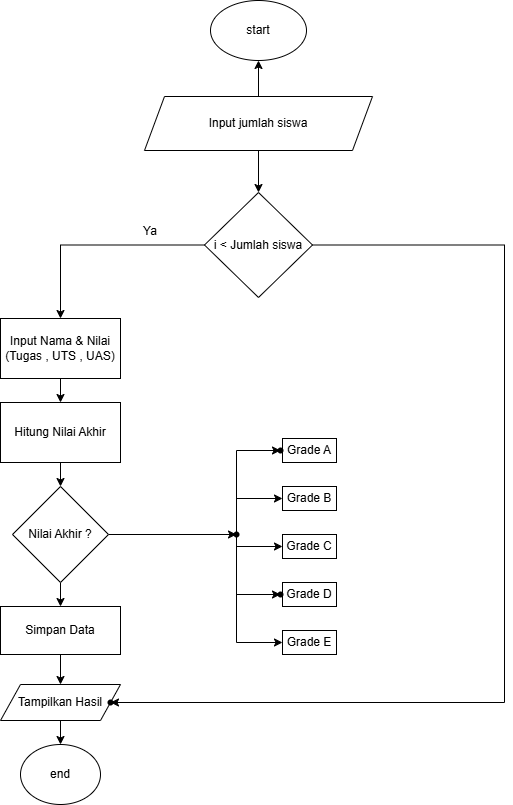

The diagram above was exported from draw.io. Its source (the exported page's mxGraphModel, read from the mxfile embedded in the PNG):
<mxGraphModel dx="1442" dy="1394" grid="1" gridSize="6" guides="1" tooltips="1" connect="1" arrows="1" fold="1" page="0" pageScale="1" pageWidth="2339" pageHeight="3300" math="0" shadow="0">
  <root>
    <mxCell id="0" />
    <mxCell id="1" parent="0" />
    <mxCell id="bfG7hti_NQU8CT6tbCUi-1" parent="1" style="ellipse;whiteSpace=wrap;html=1;" value="start" vertex="1">
      <mxGeometry height="60" width="96" x="144" y="-630" as="geometry" />
    </mxCell>
    <mxCell id="bfG7hti_NQU8CT6tbCUi-3" edge="1" parent="1" source="bfG7hti_NQU8CT6tbCUi-2" style="edgeStyle=orthogonalEdgeStyle;rounded=0;orthogonalLoop=1;jettySize=auto;html=1;" target="bfG7hti_NQU8CT6tbCUi-1" value="">
      <mxGeometry relative="1" as="geometry" />
    </mxCell>
    <mxCell id="bfG7hti_NQU8CT6tbCUi-5" edge="1" parent="1" source="bfG7hti_NQU8CT6tbCUi-2" style="edgeStyle=orthogonalEdgeStyle;rounded=0;orthogonalLoop=1;jettySize=auto;html=1;" target="bfG7hti_NQU8CT6tbCUi-4" value="">
      <mxGeometry relative="1" as="geometry" />
    </mxCell>
    <mxCell id="bfG7hti_NQU8CT6tbCUi-2" parent="1" style="shape=parallelogram;perimeter=parallelogramPerimeter;whiteSpace=wrap;html=1;fixedSize=1;" value="Input jumlah siswa" vertex="1">
      <mxGeometry height="54" width="228" x="78" y="-534" as="geometry" />
    </mxCell>
    <mxCell id="bfG7hti_NQU8CT6tbCUi-7" edge="1" parent="1" source="bfG7hti_NQU8CT6tbCUi-4" style="edgeStyle=orthogonalEdgeStyle;rounded=0;orthogonalLoop=1;jettySize=auto;html=1;" target="bfG7hti_NQU8CT6tbCUi-6" value="">
      <mxGeometry relative="1" as="geometry" />
    </mxCell>
    <mxCell id="bfG7hti_NQU8CT6tbCUi-49" edge="1" parent="1" source="bfG7hti_NQU8CT6tbCUi-4" style="edgeStyle=orthogonalEdgeStyle;rounded=0;orthogonalLoop=1;jettySize=auto;html=1;" target="bfG7hti_NQU8CT6tbCUi-48" value="">
      <mxGeometry relative="1" as="geometry">
        <Array as="points">
          <mxPoint x="438" y="-385" />
          <mxPoint x="438" y="72" />
        </Array>
      </mxGeometry>
    </mxCell>
    <mxCell id="bfG7hti_NQU8CT6tbCUi-4" parent="1" style="rhombus;whiteSpace=wrap;html=1;" value="i &amp;lt; Jumlah siswa" vertex="1">
      <mxGeometry height="105" width="108" x="138" y="-438" as="geometry" />
    </mxCell>
    <mxCell id="bfG7hti_NQU8CT6tbCUi-9" edge="1" parent="1" source="bfG7hti_NQU8CT6tbCUi-6" style="edgeStyle=orthogonalEdgeStyle;rounded=0;orthogonalLoop=1;jettySize=auto;html=1;" target="bfG7hti_NQU8CT6tbCUi-8" value="">
      <mxGeometry relative="1" as="geometry" />
    </mxCell>
    <mxCell id="bfG7hti_NQU8CT6tbCUi-6" parent="1" style="whiteSpace=wrap;html=1;" value="Input Nama &amp;amp; Nilai&lt;div&gt;(Tugas , UTS , UAS)&lt;/div&gt;" vertex="1">
      <mxGeometry height="60" width="120" x="-66" y="-312" as="geometry" />
    </mxCell>
    <mxCell id="bfG7hti_NQU8CT6tbCUi-11" edge="1" parent="1" source="bfG7hti_NQU8CT6tbCUi-8" style="edgeStyle=orthogonalEdgeStyle;rounded=0;orthogonalLoop=1;jettySize=auto;html=1;" target="bfG7hti_NQU8CT6tbCUi-10" value="">
      <mxGeometry relative="1" as="geometry" />
    </mxCell>
    <mxCell id="bfG7hti_NQU8CT6tbCUi-8" parent="1" style="whiteSpace=wrap;html=1;" value="Hitung Nilai Akhir" vertex="1">
      <mxGeometry height="60" width="120" x="-66" y="-228" as="geometry" />
    </mxCell>
    <mxCell id="bfG7hti_NQU8CT6tbCUi-15" edge="1" parent="1" source="bfG7hti_NQU8CT6tbCUi-10" style="edgeStyle=orthogonalEdgeStyle;rounded=0;orthogonalLoop=1;jettySize=auto;html=1;" target="bfG7hti_NQU8CT6tbCUi-14" value="">
      <mxGeometry relative="1" as="geometry" />
    </mxCell>
    <mxCell id="bfG7hti_NQU8CT6tbCUi-41" edge="1" parent="1" source="bfG7hti_NQU8CT6tbCUi-10" style="edgeStyle=orthogonalEdgeStyle;rounded=0;orthogonalLoop=1;jettySize=auto;html=1;" target="bfG7hti_NQU8CT6tbCUi-40" value="">
      <mxGeometry relative="1" as="geometry" />
    </mxCell>
    <mxCell id="bfG7hti_NQU8CT6tbCUi-10" parent="1" style="rhombus;whiteSpace=wrap;html=1;" value="Nilai Akhir ?" vertex="1">
      <mxGeometry height="96" width="96" x="-54" y="-144" as="geometry" />
    </mxCell>
    <mxCell id="bfG7hti_NQU8CT6tbCUi-24" edge="1" parent="1" source="bfG7hti_NQU8CT6tbCUi-14" style="edgeStyle=orthogonalEdgeStyle;rounded=0;orthogonalLoop=1;jettySize=auto;html=1;" target="bfG7hti_NQU8CT6tbCUi-23" value="">
      <mxGeometry relative="1" as="geometry">
        <Array as="points">
          <mxPoint x="170" y="-180" />
        </Array>
      </mxGeometry>
    </mxCell>
    <mxCell id="bfG7hti_NQU8CT6tbCUi-26" edge="1" parent="1" source="bfG7hti_NQU8CT6tbCUi-14" style="edgeStyle=orthogonalEdgeStyle;rounded=0;orthogonalLoop=1;jettySize=auto;html=1;" target="bfG7hti_NQU8CT6tbCUi-25" value="">
      <mxGeometry relative="1" as="geometry">
        <Array as="points">
          <mxPoint x="170" y="-132" />
        </Array>
      </mxGeometry>
    </mxCell>
    <mxCell id="bfG7hti_NQU8CT6tbCUi-28" edge="1" parent="1" source="bfG7hti_NQU8CT6tbCUi-14" style="edgeStyle=orthogonalEdgeStyle;rounded=0;orthogonalLoop=1;jettySize=auto;html=1;" target="bfG7hti_NQU8CT6tbCUi-27" value="">
      <mxGeometry relative="1" as="geometry">
        <Array as="points">
          <mxPoint x="170" y="-84" />
        </Array>
      </mxGeometry>
    </mxCell>
    <mxCell id="bfG7hti_NQU8CT6tbCUi-38" edge="1" parent="1" source="bfG7hti_NQU8CT6tbCUi-14" style="edgeStyle=orthogonalEdgeStyle;rounded=0;orthogonalLoop=1;jettySize=auto;html=1;" target="bfG7hti_NQU8CT6tbCUi-37" value="">
      <mxGeometry relative="1" as="geometry">
        <Array as="points">
          <mxPoint x="170" y="-36" />
        </Array>
      </mxGeometry>
    </mxCell>
    <mxCell id="bfG7hti_NQU8CT6tbCUi-14" parent="1" style="shape=waypoint;sketch=0;size=6;pointerEvents=1;points=[];fillColor=default;resizable=0;rotatable=0;perimeter=centerPerimeter;snapToPoint=1;" value="" vertex="1">
      <mxGeometry height="20" width="20" x="160" y="-106" as="geometry" />
    </mxCell>
    <mxCell id="bfG7hti_NQU8CT6tbCUi-22" parent="1" style="rounded=0;whiteSpace=wrap;html=1;" value="Grade A" vertex="1">
      <mxGeometry height="24" width="54" x="216" y="-192" as="geometry" />
    </mxCell>
    <mxCell id="bfG7hti_NQU8CT6tbCUi-23" parent="1" style="shape=waypoint;sketch=0;size=6;pointerEvents=1;points=[];fillColor=default;resizable=0;rotatable=0;perimeter=centerPerimeter;snapToPoint=1;" value="" vertex="1">
      <mxGeometry height="20" width="20" x="204" y="-190" as="geometry" />
    </mxCell>
    <mxCell id="bfG7hti_NQU8CT6tbCUi-25" parent="1" style="rounded=0;whiteSpace=wrap;html=1;" value="Grade B" vertex="1">
      <mxGeometry height="24" width="54" x="216" y="-144" as="geometry" />
    </mxCell>
    <mxCell id="bfG7hti_NQU8CT6tbCUi-27" parent="1" style="rounded=0;whiteSpace=wrap;html=1;" value="Grade C" vertex="1">
      <mxGeometry height="24" width="54" x="216" y="-96" as="geometry" />
    </mxCell>
    <mxCell id="bfG7hti_NQU8CT6tbCUi-29" parent="1" style="rounded=0;whiteSpace=wrap;html=1;" value="Grade D" vertex="1">
      <mxGeometry height="24" width="54" x="216" y="-48" as="geometry" />
    </mxCell>
    <mxCell id="bfG7hti_NQU8CT6tbCUi-34" parent="1" style="rounded=0;whiteSpace=wrap;html=1;" value="Grade E" vertex="1">
      <mxGeometry height="24" width="54" x="216" as="geometry" />
    </mxCell>
    <mxCell id="bfG7hti_NQU8CT6tbCUi-37" parent="1" style="shape=waypoint;sketch=0;size=6;pointerEvents=1;points=[];fillColor=default;resizable=0;rotatable=0;perimeter=centerPerimeter;snapToPoint=1;" value="" vertex="1">
      <mxGeometry height="20" width="20" x="204" y="-46" as="geometry" />
    </mxCell>
    <mxCell id="bfG7hti_NQU8CT6tbCUi-39" edge="1" parent="1" source="bfG7hti_NQU8CT6tbCUi-14" style="endArrow=classic;html=1;rounded=0;entryX=0;entryY=0.5;entryDx=0;entryDy=0;" target="bfG7hti_NQU8CT6tbCUi-34" value="">
      <mxGeometry height="50" relative="1" width="50" as="geometry">
        <Array as="points">
          <mxPoint x="170" y="12" />
        </Array>
        <mxPoint x="174" y="-124" as="sourcePoint" />
        <mxPoint x="224" y="-174" as="targetPoint" />
      </mxGeometry>
    </mxCell>
    <mxCell id="bfG7hti_NQU8CT6tbCUi-43" edge="1" parent="1" source="bfG7hti_NQU8CT6tbCUi-40" style="edgeStyle=orthogonalEdgeStyle;rounded=0;orthogonalLoop=1;jettySize=auto;html=1;" target="bfG7hti_NQU8CT6tbCUi-42" value="">
      <mxGeometry relative="1" as="geometry" />
    </mxCell>
    <mxCell id="bfG7hti_NQU8CT6tbCUi-40" parent="1" style="whiteSpace=wrap;html=1;" value="Simpan Data" vertex="1">
      <mxGeometry height="48" width="120" x="-66" y="-24" as="geometry" />
    </mxCell>
    <mxCell id="bfG7hti_NQU8CT6tbCUi-47" edge="1" parent="1" source="bfG7hti_NQU8CT6tbCUi-42" style="edgeStyle=orthogonalEdgeStyle;rounded=0;orthogonalLoop=1;jettySize=auto;html=1;" target="bfG7hti_NQU8CT6tbCUi-46" value="">
      <mxGeometry relative="1" as="geometry" />
    </mxCell>
    <mxCell id="bfG7hti_NQU8CT6tbCUi-42" parent="1" style="shape=parallelogram;perimeter=parallelogramPerimeter;whiteSpace=wrap;html=1;fixedSize=1;" value="Tampilkan Hasil" vertex="1">
      <mxGeometry height="36" width="120" x="-66" y="54" as="geometry" />
    </mxCell>
    <mxCell id="bfG7hti_NQU8CT6tbCUi-46" parent="1" style="ellipse;whiteSpace=wrap;html=1;" value="end" vertex="1">
      <mxGeometry height="60" width="80" x="-46" y="114" as="geometry" />
    </mxCell>
    <mxCell id="bfG7hti_NQU8CT6tbCUi-48" parent="1" style="shape=waypoint;sketch=0;size=6;pointerEvents=1;points=[];fillColor=default;resizable=0;rotatable=0;perimeter=centerPerimeter;snapToPoint=1;" value="" vertex="1">
      <mxGeometry height="20" width="20" x="34" y="62" as="geometry" />
    </mxCell>
    <mxCell id="bfG7hti_NQU8CT6tbCUi-51" parent="1" style="text;html=1;whiteSpace=wrap;strokeColor=none;fillColor=none;align=center;verticalAlign=middle;rounded=0;" value="Ya" vertex="1">
      <mxGeometry height="30" width="60" x="54" y="-414" as="geometry" />
    </mxCell>
  </root>
</mxGraphModel>